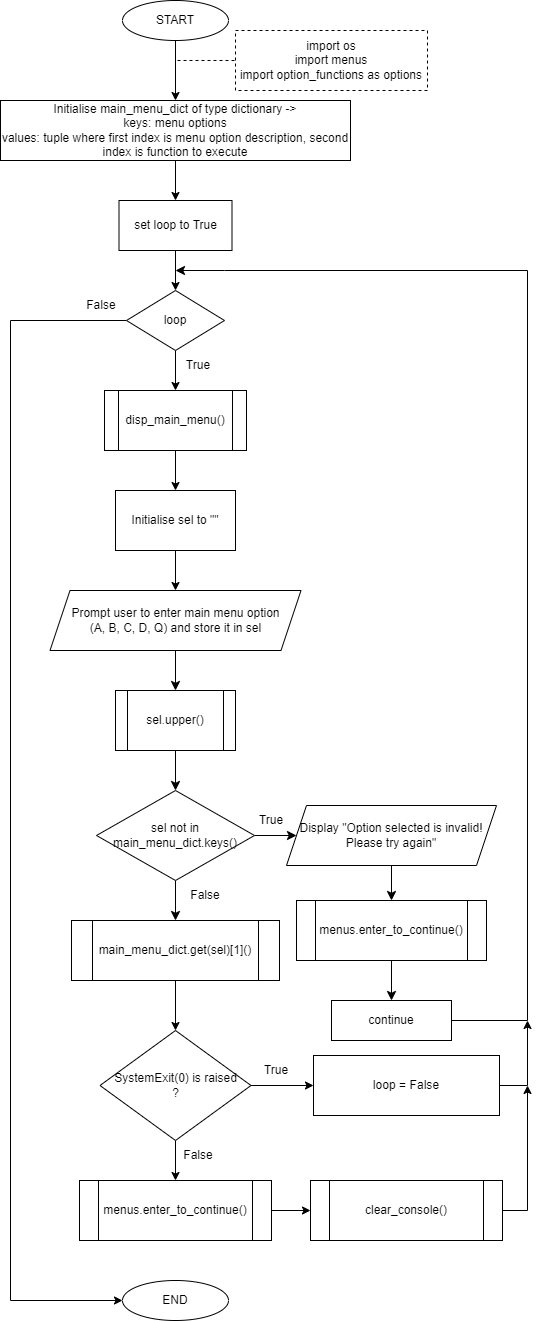

The diagram above was exported from draw.io. Its source (the exported page's mxGraphModel, read from the mxfile embedded in the PNG):
<mxGraphModel dx="616" dy="573" grid="1" gridSize="10" guides="1" tooltips="1" connect="1" arrows="1" fold="1" page="1" pageScale="1" pageWidth="827" pageHeight="1169" math="0" shadow="0">
  <root>
    <mxCell id="WIyWlLk6GJQsqaUBKTNV-0" />
    <mxCell id="WIyWlLk6GJQsqaUBKTNV-1" parent="WIyWlLk6GJQsqaUBKTNV-0" />
    <mxCell id="eagQtBBMsQWEA476CmqX-2" value="" style="edgeStyle=orthogonalEdgeStyle;rounded=0;orthogonalLoop=1;jettySize=auto;html=1;" parent="WIyWlLk6GJQsqaUBKTNV-1" source="eagQtBBMsQWEA476CmqX-0" target="eagQtBBMsQWEA476CmqX-1" edge="1">
      <mxGeometry relative="1" as="geometry" />
    </mxCell>
    <mxCell id="eagQtBBMsQWEA476CmqX-0" value="START" style="ellipse;whiteSpace=wrap;html=1;rounded=0;" parent="WIyWlLk6GJQsqaUBKTNV-1" vertex="1">
      <mxGeometry x="392" y="10" width="106" height="40" as="geometry" />
    </mxCell>
    <mxCell id="eagQtBBMsQWEA476CmqX-4" value="" style="edgeStyle=orthogonalEdgeStyle;rounded=0;orthogonalLoop=1;jettySize=auto;html=1;" parent="WIyWlLk6GJQsqaUBKTNV-1" source="eagQtBBMsQWEA476CmqX-1" target="eagQtBBMsQWEA476CmqX-3" edge="1">
      <mxGeometry relative="1" as="geometry" />
    </mxCell>
    <mxCell id="eagQtBBMsQWEA476CmqX-1" value="Initialise main_menu_dict&amp;nbsp;of type dictionary -&amp;gt; &lt;br&gt;keys: menu options&lt;br&gt;values: tuple where first index is menu option description, second index is function to execute" style="whiteSpace=wrap;html=1;rounded=0;" parent="WIyWlLk6GJQsqaUBKTNV-1" vertex="1">
      <mxGeometry x="270" y="110" width="350" height="60" as="geometry" />
    </mxCell>
    <mxCell id="eagQtBBMsQWEA476CmqX-6" value="" style="edgeStyle=orthogonalEdgeStyle;rounded=0;orthogonalLoop=1;jettySize=auto;html=1;" parent="WIyWlLk6GJQsqaUBKTNV-1" source="eagQtBBMsQWEA476CmqX-3" target="eagQtBBMsQWEA476CmqX-5" edge="1">
      <mxGeometry relative="1" as="geometry" />
    </mxCell>
    <mxCell id="eagQtBBMsQWEA476CmqX-3" value="set loop to True" style="rounded=0;whiteSpace=wrap;html=1;" parent="WIyWlLk6GJQsqaUBKTNV-1" vertex="1">
      <mxGeometry x="388.5" y="210" width="113" height="50" as="geometry" />
    </mxCell>
    <mxCell id="eagQtBBMsQWEA476CmqX-8" value="" style="edgeStyle=orthogonalEdgeStyle;rounded=0;orthogonalLoop=1;jettySize=auto;html=1;" parent="WIyWlLk6GJQsqaUBKTNV-1" source="eagQtBBMsQWEA476CmqX-5" target="eagQtBBMsQWEA476CmqX-7" edge="1">
      <mxGeometry relative="1" as="geometry" />
    </mxCell>
    <mxCell id="eagQtBBMsQWEA476CmqX-83" style="edgeStyle=orthogonalEdgeStyle;rounded=0;orthogonalLoop=1;jettySize=auto;html=1;exitX=0;exitY=0.5;exitDx=0;exitDy=0;fontFamily=Helvetica;fontSize=12.1;entryX=0;entryY=0.5;entryDx=0;entryDy=0;" parent="WIyWlLk6GJQsqaUBKTNV-1" source="eagQtBBMsQWEA476CmqX-5" target="eagQtBBMsQWEA476CmqX-61" edge="1">
      <mxGeometry relative="1" as="geometry">
        <mxPoint x="320" y="1341.6841848273027" as="targetPoint" />
        <Array as="points">
          <mxPoint x="280" y="330" />
          <mxPoint x="280" y="1310" />
        </Array>
      </mxGeometry>
    </mxCell>
    <mxCell id="eagQtBBMsQWEA476CmqX-5" value="loop" style="rhombus;whiteSpace=wrap;html=1;rounded=0;" parent="WIyWlLk6GJQsqaUBKTNV-1" vertex="1">
      <mxGeometry x="396" y="300" width="98" height="60" as="geometry" />
    </mxCell>
    <mxCell id="eagQtBBMsQWEA476CmqX-20" value="" style="edgeStyle=orthogonalEdgeStyle;rounded=0;orthogonalLoop=1;jettySize=auto;html=1;strokeColor=default;fontSize=12;endArrow=classic;endFill=1;" parent="WIyWlLk6GJQsqaUBKTNV-1" source="eagQtBBMsQWEA476CmqX-7" target="eagQtBBMsQWEA476CmqX-13" edge="1">
      <mxGeometry relative="1" as="geometry" />
    </mxCell>
    <mxCell id="eagQtBBMsQWEA476CmqX-7" value="disp_main_menu()" style="shape=process;whiteSpace=wrap;html=1;backgroundOutline=1;rounded=0;" parent="WIyWlLk6GJQsqaUBKTNV-1" vertex="1">
      <mxGeometry x="374" y="400" width="142" height="60" as="geometry" />
    </mxCell>
    <mxCell id="eagQtBBMsQWEA476CmqX-23" value="" style="edgeStyle=orthogonalEdgeStyle;rounded=0;orthogonalLoop=1;jettySize=auto;html=1;strokeColor=default;fontSize=12;endArrow=classic;endFill=1;endSize=7;" parent="WIyWlLk6GJQsqaUBKTNV-1" source="eagQtBBMsQWEA476CmqX-10" target="eagQtBBMsQWEA476CmqX-22" edge="1">
      <mxGeometry relative="1" as="geometry" />
    </mxCell>
    <mxCell id="eagQtBBMsQWEA476CmqX-10" value="Prompt user to enter main menu option &lt;br&gt;(A, B, C, D, Q) and store it in &lt;span style=&quot;font-size: 12px;&quot;&gt;sel&lt;/span&gt;" style="shape=parallelogram;perimeter=parallelogramPerimeter;html=1;fixedSize=1;rounded=0;sketch=0;align=center;horizontal=1;whiteSpace=wrap;fontSize=12;" parent="WIyWlLk6GJQsqaUBKTNV-1" vertex="1">
      <mxGeometry x="319.5" y="600" width="251" height="60" as="geometry" />
    </mxCell>
    <mxCell id="eagQtBBMsQWEA476CmqX-21" value="" style="edgeStyle=orthogonalEdgeStyle;rounded=0;orthogonalLoop=1;jettySize=auto;html=1;strokeColor=default;fontSize=12;endArrow=classic;endFill=1;endSize=6;" parent="WIyWlLk6GJQsqaUBKTNV-1" source="eagQtBBMsQWEA476CmqX-13" target="eagQtBBMsQWEA476CmqX-10" edge="1">
      <mxGeometry relative="1" as="geometry" />
    </mxCell>
    <mxCell id="eagQtBBMsQWEA476CmqX-13" value="Initialise sel to &quot;&quot;" style="rounded=0;whiteSpace=wrap;html=1;" parent="WIyWlLk6GJQsqaUBKTNV-1" vertex="1">
      <mxGeometry x="385" y="500" width="120" height="60" as="geometry" />
    </mxCell>
    <mxCell id="eagQtBBMsQWEA476CmqX-14" value="import os&lt;br&gt;import menus&lt;br&gt;import option_functions as options" style="rounded=0;whiteSpace=wrap;html=1;glass=0;dashed=1;" parent="WIyWlLk6GJQsqaUBKTNV-1" vertex="1">
      <mxGeometry x="505" y="40" width="192" height="60" as="geometry" />
    </mxCell>
    <mxCell id="eagQtBBMsQWEA476CmqX-19" value="" style="endArrow=none;dashed=1;html=1;rounded=0;strokeColor=default;entryX=0;entryY=0.5;entryDx=0;entryDy=0;" parent="WIyWlLk6GJQsqaUBKTNV-1" target="eagQtBBMsQWEA476CmqX-14" edge="1">
      <mxGeometry width="50" height="50" relative="1" as="geometry">
        <mxPoint x="447" y="70" as="sourcePoint" />
        <mxPoint x="657" y="300" as="targetPoint" />
      </mxGeometry>
    </mxCell>
    <mxCell id="eagQtBBMsQWEA476CmqX-25" value="" style="edgeStyle=orthogonalEdgeStyle;rounded=0;orthogonalLoop=1;jettySize=auto;html=1;strokeColor=default;fontSize=12;endArrow=classic;endFill=1;endSize=7;" parent="WIyWlLk6GJQsqaUBKTNV-1" source="eagQtBBMsQWEA476CmqX-22" target="eagQtBBMsQWEA476CmqX-24" edge="1">
      <mxGeometry relative="1" as="geometry" />
    </mxCell>
    <mxCell id="eagQtBBMsQWEA476CmqX-22" value="sel&lt;i&gt;.&lt;/i&gt;upper()" style="shape=process;whiteSpace=wrap;html=1;backgroundOutline=1;rounded=0;glass=0;sketch=0;fontSize=12;" parent="WIyWlLk6GJQsqaUBKTNV-1" vertex="1">
      <mxGeometry x="385" y="700" width="120" height="60" as="geometry" />
    </mxCell>
    <mxCell id="eagQtBBMsQWEA476CmqX-27" value="" style="edgeStyle=orthogonalEdgeStyle;rounded=0;orthogonalLoop=1;jettySize=auto;html=1;strokeColor=default;fontSize=12;endArrow=classic;endFill=1;endSize=7;" parent="WIyWlLk6GJQsqaUBKTNV-1" source="eagQtBBMsQWEA476CmqX-24" target="eagQtBBMsQWEA476CmqX-26" edge="1">
      <mxGeometry relative="1" as="geometry" />
    </mxCell>
    <mxCell id="eagQtBBMsQWEA476CmqX-37" value="" style="edgeStyle=orthogonalEdgeStyle;rounded=0;orthogonalLoop=1;jettySize=auto;html=1;strokeColor=default;fontSize=12;endArrow=classic;endFill=1;endSize=7;" parent="WIyWlLk6GJQsqaUBKTNV-1" source="eagQtBBMsQWEA476CmqX-24" target="eagQtBBMsQWEA476CmqX-36" edge="1">
      <mxGeometry relative="1" as="geometry" />
    </mxCell>
    <mxCell id="eagQtBBMsQWEA476CmqX-24" value="sel&amp;nbsp;not in main_menu_dict.keys()" style="rhombus;whiteSpace=wrap;html=1;rounded=0;glass=0;sketch=0;fontSize=12;" parent="WIyWlLk6GJQsqaUBKTNV-1" vertex="1">
      <mxGeometry x="366" y="800" width="158" height="90" as="geometry" />
    </mxCell>
    <mxCell id="eagQtBBMsQWEA476CmqX-30" value="" style="edgeStyle=orthogonalEdgeStyle;rounded=0;orthogonalLoop=1;jettySize=auto;html=1;strokeColor=default;fontSize=12;endArrow=classic;endFill=1;endSize=7;" parent="WIyWlLk6GJQsqaUBKTNV-1" source="eagQtBBMsQWEA476CmqX-26" target="eagQtBBMsQWEA476CmqX-29" edge="1">
      <mxGeometry relative="1" as="geometry" />
    </mxCell>
    <mxCell id="eagQtBBMsQWEA476CmqX-26" value="Display &quot;Option selected is invalid! Please try again&quot;" style="shape=parallelogram;perimeter=parallelogramPerimeter;whiteSpace=wrap;html=1;fixedSize=1;rounded=0;glass=0;sketch=0;fontSize=12;" parent="WIyWlLk6GJQsqaUBKTNV-1" vertex="1">
      <mxGeometry x="556" y="815" width="210" height="60" as="geometry" />
    </mxCell>
    <mxCell id="eagQtBBMsQWEA476CmqX-33" style="edgeStyle=orthogonalEdgeStyle;rounded=0;orthogonalLoop=1;jettySize=auto;html=1;strokeColor=default;fontSize=12;endArrow=classic;endFill=1;endSize=7;exitX=1;exitY=0.5;exitDx=0;exitDy=0;" parent="WIyWlLk6GJQsqaUBKTNV-1" source="eagQtBBMsQWEA476CmqX-46" edge="1">
      <mxGeometry relative="1" as="geometry">
        <mxPoint x="445" y="280" as="targetPoint" />
        <mxPoint x="727" y="1030" as="sourcePoint" />
        <Array as="points">
          <mxPoint x="797" y="1030" />
          <mxPoint x="797" y="280" />
          <mxPoint x="494" y="280" />
        </Array>
      </mxGeometry>
    </mxCell>
    <mxCell id="eagQtBBMsQWEA476CmqX-45" value="" style="edgeStyle=orthogonalEdgeStyle;rounded=0;orthogonalLoop=1;jettySize=auto;html=1;strokeColor=default;fontSize=12;endArrow=classic;endFill=1;endSize=7;" parent="WIyWlLk6GJQsqaUBKTNV-1" source="eagQtBBMsQWEA476CmqX-29" edge="1">
      <mxGeometry relative="1" as="geometry">
        <mxPoint x="661" y="1009.9999999999998" as="targetPoint" />
      </mxGeometry>
    </mxCell>
    <mxCell id="eagQtBBMsQWEA476CmqX-29" value="menus.enter_to_continue()" style="shape=process;whiteSpace=wrap;html=1;backgroundOutline=1;rounded=0;glass=0;sketch=0;fontSize=12;" parent="WIyWlLk6GJQsqaUBKTNV-1" vertex="1">
      <mxGeometry x="566" y="910" width="190" height="60" as="geometry" />
    </mxCell>
    <mxCell id="eagQtBBMsQWEA476CmqX-32" value="True" style="text;html=1;strokeColor=none;fillColor=none;align=center;verticalAlign=middle;whiteSpace=wrap;rounded=0;glass=0;sketch=0;fontSize=12;" parent="WIyWlLk6GJQsqaUBKTNV-1" vertex="1">
      <mxGeometry x="510.5" y="815" width="60" height="30" as="geometry" />
    </mxCell>
    <mxCell id="E-rUpwsrTFtRROpJvO9b-1" value="" style="edgeStyle=orthogonalEdgeStyle;rounded=0;orthogonalLoop=1;jettySize=auto;html=1;" edge="1" parent="WIyWlLk6GJQsqaUBKTNV-1" source="eagQtBBMsQWEA476CmqX-36" target="eagQtBBMsQWEA476CmqX-47">
      <mxGeometry relative="1" as="geometry" />
    </mxCell>
    <mxCell id="eagQtBBMsQWEA476CmqX-36" value="main_menu_dict.get(sel)[1]()" style="shape=process;whiteSpace=wrap;html=1;backgroundOutline=1;rounded=0;glass=0;sketch=0;" parent="WIyWlLk6GJQsqaUBKTNV-1" vertex="1">
      <mxGeometry x="341" y="930" width="208" height="60" as="geometry" />
    </mxCell>
    <mxCell id="eagQtBBMsQWEA476CmqX-38" value="False" style="text;html=1;strokeColor=none;fillColor=none;align=center;verticalAlign=middle;whiteSpace=wrap;rounded=0;glass=0;sketch=0;fontSize=12;" parent="WIyWlLk6GJQsqaUBKTNV-1" vertex="1">
      <mxGeometry x="445" y="890" width="60" height="30" as="geometry" />
    </mxCell>
    <mxCell id="E-rUpwsrTFtRROpJvO9b-4" value="" style="edgeStyle=orthogonalEdgeStyle;rounded=0;orthogonalLoop=1;jettySize=auto;html=1;" edge="1" parent="WIyWlLk6GJQsqaUBKTNV-1" source="eagQtBBMsQWEA476CmqX-40" target="eagQtBBMsQWEA476CmqX-43">
      <mxGeometry relative="1" as="geometry" />
    </mxCell>
    <mxCell id="eagQtBBMsQWEA476CmqX-40" value="menus.enter_to_continue()" style="shape=process;whiteSpace=wrap;html=1;backgroundOutline=1;rounded=0;glass=0;sketch=0;fontSize=12;" parent="WIyWlLk6GJQsqaUBKTNV-1" vertex="1">
      <mxGeometry x="349" y="1190" width="192" height="60" as="geometry" />
    </mxCell>
    <mxCell id="E-rUpwsrTFtRROpJvO9b-10" style="edgeStyle=orthogonalEdgeStyle;rounded=0;orthogonalLoop=1;jettySize=auto;html=1;exitX=1;exitY=0.5;exitDx=0;exitDy=0;" edge="1" parent="WIyWlLk6GJQsqaUBKTNV-1" source="eagQtBBMsQWEA476CmqX-43">
      <mxGeometry relative="1" as="geometry">
        <mxPoint x="797" y="1095" as="targetPoint" />
      </mxGeometry>
    </mxCell>
    <mxCell id="eagQtBBMsQWEA476CmqX-43" value="clear_console()" style="shape=process;whiteSpace=wrap;html=1;backgroundOutline=1;rounded=0;glass=0;sketch=0;fontSize=12;" parent="WIyWlLk6GJQsqaUBKTNV-1" vertex="1">
      <mxGeometry x="580" y="1190" width="192" height="60" as="geometry" />
    </mxCell>
    <mxCell id="eagQtBBMsQWEA476CmqX-46" value="continue" style="rounded=0;whiteSpace=wrap;html=1;glass=0;sketch=0;fontSize=12;fontFamily=Helvetica;" parent="WIyWlLk6GJQsqaUBKTNV-1" vertex="1">
      <mxGeometry x="601" y="1010" width="120" height="40" as="geometry" />
    </mxCell>
    <mxCell id="E-rUpwsrTFtRROpJvO9b-3" value="" style="edgeStyle=orthogonalEdgeStyle;rounded=0;orthogonalLoop=1;jettySize=auto;html=1;" edge="1" parent="WIyWlLk6GJQsqaUBKTNV-1" source="eagQtBBMsQWEA476CmqX-47" target="eagQtBBMsQWEA476CmqX-40">
      <mxGeometry relative="1" as="geometry" />
    </mxCell>
    <mxCell id="E-rUpwsrTFtRROpJvO9b-6" value="" style="edgeStyle=orthogonalEdgeStyle;rounded=0;orthogonalLoop=1;jettySize=auto;html=1;" edge="1" parent="WIyWlLk6GJQsqaUBKTNV-1" source="eagQtBBMsQWEA476CmqX-47" target="eagQtBBMsQWEA476CmqX-77">
      <mxGeometry relative="1" as="geometry" />
    </mxCell>
    <mxCell id="eagQtBBMsQWEA476CmqX-47" value="SystemExit(0) is raised&lt;br&gt;?" style="rhombus;whiteSpace=wrap;html=1;rounded=0;glass=0;sketch=0;fontSize=12;" parent="WIyWlLk6GJQsqaUBKTNV-1" vertex="1">
      <mxGeometry x="369.5" y="1040" width="151" height="110" as="geometry" />
    </mxCell>
    <mxCell id="eagQtBBMsQWEA476CmqX-61" value="END" style="ellipse;whiteSpace=wrap;html=1;rounded=0;" parent="WIyWlLk6GJQsqaUBKTNV-1" vertex="1">
      <mxGeometry x="392" y="1290" width="106" height="40" as="geometry" />
    </mxCell>
    <mxCell id="eagQtBBMsQWEA476CmqX-65" value="False" style="text;html=1;strokeColor=none;fillColor=none;align=center;verticalAlign=middle;whiteSpace=wrap;rounded=0;glass=0;sketch=0;fontSize=12;" parent="WIyWlLk6GJQsqaUBKTNV-1" vertex="1">
      <mxGeometry x="438" y="1150" width="60" height="30" as="geometry" />
    </mxCell>
    <mxCell id="eagQtBBMsQWEA476CmqX-69" value="True" style="text;html=1;strokeColor=none;fillColor=none;align=center;verticalAlign=middle;whiteSpace=wrap;rounded=0;glass=0;sketch=0;fontSize=12;" parent="WIyWlLk6GJQsqaUBKTNV-1" vertex="1">
      <mxGeometry x="516" y="1065" width="60" height="30" as="geometry" />
    </mxCell>
    <mxCell id="E-rUpwsrTFtRROpJvO9b-9" style="edgeStyle=orthogonalEdgeStyle;rounded=0;orthogonalLoop=1;jettySize=auto;html=1;exitX=1;exitY=0.5;exitDx=0;exitDy=0;" edge="1" parent="WIyWlLk6GJQsqaUBKTNV-1" source="eagQtBBMsQWEA476CmqX-77">
      <mxGeometry relative="1" as="geometry">
        <mxPoint x="797" y="1030" as="targetPoint" />
      </mxGeometry>
    </mxCell>
    <mxCell id="eagQtBBMsQWEA476CmqX-77" value="loop = False" style="rounded=0;whiteSpace=wrap;html=1;fontFamily=Helvetica;fontSize=12.1;" parent="WIyWlLk6GJQsqaUBKTNV-1" vertex="1">
      <mxGeometry x="583" y="1065" width="186" height="60" as="geometry" />
    </mxCell>
    <mxCell id="eagQtBBMsQWEA476CmqX-79" value="True" style="text;html=1;strokeColor=none;fillColor=none;align=center;verticalAlign=middle;whiteSpace=wrap;rounded=0;fontFamily=Helvetica;fontSize=12.1;" parent="WIyWlLk6GJQsqaUBKTNV-1" vertex="1">
      <mxGeometry x="438" y="360" width="60" height="30" as="geometry" />
    </mxCell>
    <mxCell id="eagQtBBMsQWEA476CmqX-80" value="False" style="text;html=1;strokeColor=none;fillColor=none;align=center;verticalAlign=middle;whiteSpace=wrap;rounded=0;fontFamily=Helvetica;fontSize=12.1;" parent="WIyWlLk6GJQsqaUBKTNV-1" vertex="1">
      <mxGeometry x="341" y="300" width="60" height="30" as="geometry" />
    </mxCell>
  </root>
</mxGraphModel>